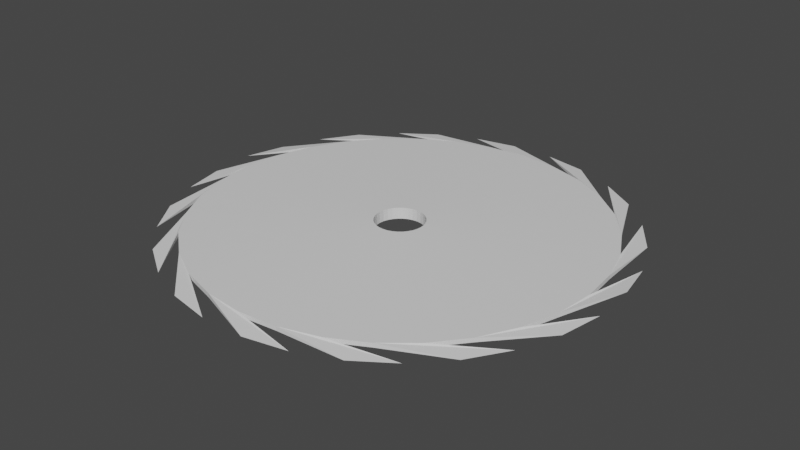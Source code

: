 # Source: sawblade.blend  (saved by Blender 3.6.13; exported with 4.5.12 LTS)
import bpy
from mathutils import Matrix  # noqa: F401  (used for matrix-valued properties, if any)

bpy.ops.wm.read_factory_settings(use_empty=True)
scene = bpy.context.scene
scene.name = 'Scene'

# ---- collections
col_collection = bpy.data.collections.new('Collection'); scene.collection.children.link(col_collection)

# ---- materials (node trees are filled in below, after node groups)
mat_material_001 = bpy.data.materials.new('Material.001')
mat_material_001.use_transparent_shadow = False

# ---- material node trees
mat_material_001.use_nodes = True; mat_material_001.node_tree.nodes.clear()
_N = mat_material_001.node_tree.nodes; _L = mat_material_001.node_tree.links
n0 = _N.new('ShaderNodeBsdfPrincipled'); n0.name = 'Principled BSDF'; n0.location = (10, 300)
n0.distribution = 'GGX'
n0.subsurface_method = 'RANDOM_WALK_SKIN'
n0.inputs[3].default_value = 1.45
n0.inputs[27].default_value = (0.0, 0.0, 0.0, 1.0)
n0.inputs[28].default_value = 1.0
n1 = _N.new('ShaderNodeOutputMaterial'); n1.name = 'Material Output'; n1.location = (300, 300)
_L.new(n0.outputs[0], n1.inputs[0])
n1.is_active_output = True

# ---- world
world_world = bpy.data.worlds.new('World'); scene.world = world_world
world_world.use_nodes = True; world_world.node_tree.nodes.clear()
_N = world_world.node_tree.nodes; _L = world_world.node_tree.links
n0 = _N.new('ShaderNodeOutputWorld'); n0.name = 'World Output'; n0.location = (300, 300)
n1 = _N.new('ShaderNodeBackground'); n1.name = 'Background'; n1.location = (10, 300)
n1.inputs[0].default_value = (0.05088, 0.05088, 0.05088, 1.0)
_L.new(n1.outputs[0], n0.inputs[0])
n0.is_active_output = True
world_world.color = (0.05088, 0.05088, 0.05088)
world_world.use_sun_shadow = False
world_world.sun_shadow_jitter_overblur = 0.0

# ---- meshes
me_circle = bpy.data.meshes.new('Circle')
me_circle.from_pydata([(1.102, 0.1247, 0.03587), (-1.105, 0.09277, 0.03587), (0.1951, 0.9808, 0.04145), (0.3827, 0.9239, 0.04145), (0.5556, 0.8315, 0.04145), (0.7071, 0.7071, 0.04145), (0.8315, 0.5556, 0.04145), (0.9239, 0.3827, 0.04145), (0.9808, 0.1951, 0.04145), (1.0, -1.49e-08, 0.04145), (0.9808, -0.1951, 0.04145), (0.9239, -0.3827, 0.04145), (0.8315, -0.5556, 0.04145), (0.7071, -0.7071, 0.04145), (0.5556, -0.8315, 0.04145), (0.3827, -0.9239, 0.04145), (0.1951, -0.9808, 0.04145), (1.211e-08, -1.0, 0.04145), (-0.1951, -0.9808, 0.04145), (-0.3827, -0.9239, 0.04145), (-0.5556, -0.8315, 0.04145), (-0.7071, -0.7071, 0.04145), (-0.8315, -0.5556, 0.04145), (-0.9239, -0.3827, 0.04145), (-0.9808, -0.1951, 0.04145), (-1.0, -1.49e-08, 0.04145), (-0.9808, 0.1951, 0.04145), (-0.9239, 0.3827, 0.04145), (-0.8315, 0.5556, 0.04145), (-0.7071, 0.7071, 0.04145), (-0.5556, 0.8315, 0.04145), (-0.3827, 0.9239, 0.04145), (1.211e-08, 1.0, 0.04145), (-0.1951, 0.9808, 0.04145), (1.211e-08, 1.0, 0.02056), (-0.1951, 0.9808, 0.02056), (-0.3827, 0.9239, 0.02056), (-0.5556, 0.8315, 0.02056), (-0.7071, 0.7071, 0.02056), (-0.8315, 0.5556, 0.02056), (-0.9239, 0.3827, 0.02056), (-0.9808, 0.1951, 0.02056), (-1.0, -1.49e-08, 0.02056), (-0.9808, -0.1951, 0.02056), (-0.9239, -0.3827, 0.02056), (-0.8315, -0.5556, 0.02056), (-0.7071, -0.7071, 0.02056), (-0.5556, -0.8315, 0.02056), (-0.3827, -0.9239, 0.02056), (-0.1951, -0.9808, 0.02056), (1.211e-08, -1.0, 0.02056), (0.1951, -0.9808, 0.02056), (0.3827, -0.9239, 0.02056), (0.5556, -0.8315, 0.02056), (0.7071, -0.7071, 0.02056), (0.8315, -0.5556, 0.02056), (0.9239, -0.3827, 0.02056), (0.9808, -0.1951, 0.02056), (1.0, -1.49e-08, 0.02056), (0.9808, 0.1951, 0.02056), (0.9239, 0.3827, 0.02056), (0.8315, 0.5556, 0.02056), (0.7071, 0.7071, 0.02056), (0.5556, 0.8315, 0.02056), (0.3827, 0.9239, 0.02056), (0.1951, 0.9808, 0.02056), (-0.3373, 1.057, 0.02624), (-0.537, 0.9707, 0.02624), (-0.7161, 0.8473, 0.02624), (-0.8676, 0.6913, 0.02624), (-0.9858, 0.5088, 0.02624), (-1.066, 0.3067, 0.02624), (-1.102, -0.1247, 0.02624), (-1.057, -0.3373, 0.02624), (-0.9707, -0.537, 0.02624), (-0.8473, -0.7161, 0.02624), (-0.6913, -0.8676, 0.02624), (-0.5088, -0.9858, 0.02624), (-0.3067, -1.066, 0.02624), (-0.09277, -1.105, 0.02624), (0.1247, -1.102, 0.02624), (0.3373, -1.057, 0.02624), (0.537, -0.9707, 0.02624), (0.7161, -0.8473, 0.02624), (0.8676, -0.6913, 0.02624), (0.9858, -0.5088, 0.02624), (1.066, -0.3067, 0.02624), (1.105, -0.09277, 0.02624), (1.057, 0.3373, 0.02624), (0.9707, 0.537, 0.02624), (0.8473, 0.7161, 0.02624), (0.6913, 0.8676, 0.02624), (0.5088, 0.9858, 0.02624), (0.3067, 1.066, 0.02624), (0.09277, 1.105, 0.02624), (-0.1247, 1.102, 0.02624), (0.04653, 0.1123, 0.05951), (0.06756, 0.1011, 0.05951), (0.08598, 0.08598, 0.05951), (0.1011, 0.06756, 0.05951), (0.1123, 0.04653, 0.05951), (0.1193, 0.02372, 0.05951), (0.1216, 1.128e-08, 0.05951), (0.1193, -0.02372, 0.05951), (0.1123, -0.04653, 0.05951), (0.1011, -0.06756, 0.05951), (0.08598, -0.08598, 0.05951), (0.06756, -0.1011, 0.05951), (0.04653, -0.1123, 0.05951), (0.02372, -0.1193, 0.05951), (-8.754e-09, -0.1216, 0.05951), (-0.02372, -0.1193, 0.05951), (-0.04653, -0.1123, 0.05951), (-0.06756, -0.1011, 0.05951), (-0.08598, -0.08598, 0.05951), (-0.1011, -0.06756, 0.05951), (-0.1123, -0.04653, 0.05951), (-0.1193, -0.02372, 0.05951), (-0.1216, 1.128e-08, 0.05951), (-0.1193, 0.02372, 0.05951), (-0.1123, 0.04653, 0.05951), (-0.1011, 0.06756, 0.05951), (-0.08598, 0.08598, 0.05951), (-0.06756, 0.1011, 0.05951), (-0.04653, 0.1123, 0.05951), (-0.02372, 0.1193, 0.05951), (-8.754e-09, 0.1216, 0.05951), (0.02372, 0.1193, 0.05951), (-0.02372, 0.1193, 0.0025), (-0.04653, 0.1123, 0.0025), (-0.06756, 0.1011, 0.0025), (-0.08599, 0.08599, 0.0025), (-0.1011, 0.06756, 0.0025), (-0.1123, 0.04654, 0.0025), (-0.1193, 0.02372, 0.0025), (-0.1216, 1.128e-08, 0.0025), (-0.1193, -0.02372, 0.0025), (-0.1123, -0.04654, 0.0025), (-0.1011, -0.06756, 0.0025), (-0.08599, -0.08599, 0.0025), (-0.06756, -0.1011, 0.0025), (-0.04653, -0.1123, 0.0025), (-0.02372, -0.1193, 0.0025), (-8.754e-09, -0.1216, 0.0025), (0.02372, -0.1193, 0.0025), (0.04653, -0.1123, 0.0025), (0.06756, -0.1011, 0.0025), (0.08598, -0.08598, 0.0025), (0.1011, -0.06755, 0.0025), (0.1123, -0.04653, 0.0025), (0.1216, 1.128e-08, 0.0025), (0.1193, 0.02372, 0.0025), (0.1123, 0.04653, 0.0025), (0.1011, 0.06755, 0.0025), (0.08598, 0.08598, 0.0025), (0.06755, 0.1011, 0.0025), (0.04653, 0.1123, 0.0025), (0.02372, 0.1193, 0.0025), (-8.754e-09, 0.1216, 0.0025), (0.1193, -0.02372, 0.003133)], [], [(22, 76, 77, 21), (30, 69, 70, 29), (8, 89, 90, 7), (16, 82, 83, 15), (24, 74, 75, 23), (2, 95, 66, 32), (33, 67, 68, 31), (10, 0, 88, 9), (18, 80, 81, 17), (26, 72, 73, 25), (4, 93, 94, 3), (12, 86, 87, 11), (20, 78, 79, 19), (28, 71, 1, 27), (6, 91, 92, 5), (14, 84, 85, 13), (28, 121, 122, 29), (15, 108, 109, 16), (32, 126, 127, 2), (30, 123, 124, 31), (17, 110, 111, 18), (4, 97, 98, 5), (31, 124, 125, 33), (18, 111, 112, 19), (5, 98, 99, 6), (33, 125, 126, 32), (19, 112, 113, 20), (6, 99, 100, 7), (20, 113, 114, 21), (7, 100, 101, 8), (21, 114, 115, 22), (8, 101, 102, 9), (22, 115, 116, 23), (9, 102, 103, 10), (23, 116, 117, 24), (10, 103, 104, 11), (24, 117, 118, 25), (11, 104, 105, 12), (25, 118, 119, 26), (12, 105, 106, 13), (26, 119, 120, 27), (13, 106, 107, 14), (27, 120, 121, 28), (14, 107, 108, 15), (2, 127, 96, 3), (35, 34, 158, 128), (29, 122, 123, 30), (16, 109, 110, 17), (53, 52, 145, 146), (40, 39, 132, 133), (54, 53, 146, 147), (39, 38, 131, 132), (34, 65, 157, 158), (41, 40, 133, 134), (55, 54, 147, 148), (42, 41, 134, 135), (56, 55, 148, 149), (43, 42, 135, 136), (57, 56, 149, 159), (44, 43, 136, 137), (58, 57, 159, 150), (45, 44, 137, 138), (59, 58, 150, 151), (46, 45, 138, 139), (60, 59, 151, 152), (47, 46, 139, 140), (61, 60, 152, 153), (48, 47, 140, 141), (62, 61, 153, 154), (52, 51, 144, 145), (49, 48, 141, 142), (36, 35, 128, 129), (63, 62, 154, 155), (50, 49, 142, 143), (37, 36, 129, 130), (64, 63, 155, 156), (51, 50, 143, 144), (38, 37, 130, 131), (65, 64, 156, 157), (53, 54, 85, 84), (61, 62, 92, 91), (39, 40, 1, 71), (47, 48, 79, 78), (55, 56, 87, 86), (63, 64, 94, 93), (41, 42, 73, 72), (49, 50, 81, 80), (57, 58, 88, 0), (35, 36, 68, 67), (65, 34, 66, 95), (43, 44, 75, 74), (51, 52, 83, 82), (59, 60, 90, 89), (37, 38, 70, 69), (45, 46, 77, 76), (63, 4, 5, 62), (37, 30, 31, 36), (60, 7, 90), (54, 13, 85), (69, 30, 37), (91, 6, 61), (65, 2, 3, 64), (39, 28, 29, 38), (38, 29, 70), (62, 5, 92), (76, 22, 45), (71, 28, 39), (41, 26, 27, 40), (46, 21, 77), (40, 27, 1), (78, 20, 47), (43, 24, 25, 42), (48, 19, 79), (86, 12, 55), (45, 22, 23, 44), (56, 11, 87), (93, 4, 63), (47, 20, 21, 46), (64, 3, 94), (72, 26, 41), (49, 18, 19, 48), (42, 25, 73), (80, 18, 49), (51, 16, 17, 50), (50, 17, 81), (0, 10, 57), (53, 14, 15, 52), (58, 9, 88), (67, 33, 35), (55, 12, 13, 54), (36, 31, 68), (95, 2, 65), (57, 10, 11, 56), (34, 32, 66), (74, 24, 43), (59, 8, 9, 58), (44, 23, 75), (82, 16, 51), (61, 6, 7, 60), (35, 33, 32, 34), (52, 15, 83), (89, 8, 59), (84, 14, 53), (3, 96, 97, 4), (97, 155, 154, 98), (124, 129, 128, 125), (111, 142, 141, 112), (98, 154, 153, 99), (125, 128, 158, 126), (112, 141, 140, 113), (99, 153, 152, 100), (126, 158, 157, 127), (113, 140, 139, 114), (100, 152, 151, 101), (114, 139, 138, 115), (101, 151, 150, 102), (115, 138, 137, 116), (102, 150, 159, 103), (116, 137, 136, 117), (103, 159, 149, 104), (117, 136, 135, 118), (104, 149, 148, 105), (118, 135, 134, 119), (105, 148, 147, 106), (119, 134, 133, 120), (106, 147, 146, 107), (120, 133, 132, 121), (107, 146, 145, 108), (121, 132, 131, 122), (108, 145, 144, 109), (127, 157, 156, 96), (122, 131, 130, 123), (109, 144, 143, 110), (96, 156, 155, 97), (123, 130, 129, 124), (110, 143, 142, 111)])
_uv = me_circle.uv_layers.new(name='UVMap')
_uv.uv.foreach_set('vector', [0.0, 0.0, 0.0, 0.0, 0.0, 0.0, 0.0, 0.0, 0.0, 0.0, 0.0, 0.0, 0.0, 0.0, 0.0, 0.0, 0.0, 0.0, 0.0, 0.0, 0.0, 0.0, 0.0, 0.0, 0.0, 0.0, 0.0, 0.0, 0.0, 0.0, 0.0, 0.0, 0.0, 0.0, 0.0, 0.0, 0.0, 0.0, 0.0, 0.0, 0.0, 0.0, 0.0, 0.0, 0.0, 0.0, 0.0, 0.0, 0.0, 0.0, 0.0, 0.0, 0.0, 0.0, 0.0, 0.0, 0.0, 0.0, 0.0, 0.0, 0.0, 0.0, 0.0, 0.0, 0.0, 0.0, 0.0, 0.0, 0.0, 0.0, 0.0, 0.0, 0.0, 0.0, 0.0, 0.0, 0.0, 0.0, 0.0, 0.0, 0.0, 0.0, 0.0, 0.0, 0.0, 0.0, 0.0, 0.0, 0.0, 0.0, 0.0, 0.0, 0.0, 0.0, 0.0, 0.0, 0.0, 0.0, 0.0, 0.0, 0.0, 0.0, 0.0, 0.0, 0.0, 0.0, 0.0, 0.0, 0.0, 0.0, 0.0, 0.0, 0.0, 0.0, 0.0, 0.0, 0.0, 0.0, 0.0, 0.0, 0.0, 0.0, 0.0, 0.0, 0.0, 0.0, 0.0, 0.0, 0.0, 0.0, 0.0, 0.0, 0.0, 0.0, 0.0, 0.0, 0.0, 0.0, 0.0, 0.0, 0.0, 0.0, 0.0, 0.0, 0.0, 0.0, 0.0, 0.0, 0.0, 0.0, 0.0, 0.0, 0.0, 0.0, 0.0, 0.0, 0.0, 0.0, 0.0, 0.0, 0.0, 0.0, 0.0, 0.0, 0.0, 0.0, 0.0, 0.0, 0.0, 0.0, 0.0, 0.0, 0.0, 0.0, 0.0, 0.0, 0.0, 0.0, 0.0, 0.0, 0.0, 0.0, 0.0, 0.0, 0.0, 0.0, 0.0, 0.0, 0.0, 0.0, 0.0, 0.0, 0.0, 0.0, 0.0, 0.0, 0.0, 0.0, 0.0, 0.0, 0.0, 0.0, 0.0, 0.0, 0.0, 0.0, 0.0, 0.0, 0.0, 0.0, 0.0, 0.0, 0.0, 0.0, 0.0, 0.0, 0.0, 0.0, 0.0, 0.0, 0.0, 0.0, 0.0, 0.0, 0.0, 0.0, 0.0, 0.0, 0.0, 0.0, 0.0, 0.0, 0.0, 0.0, 0.0, 0.0, 0.0, 0.0, 0.0, 0.0, 0.0, 0.0, 0.0, 0.0, 0.0, 0.0, 0.0, 0.0, 0.0, 0.0, 0.0, 0.0, 0.0, 0.0, 0.0, 0.0, 0.0, 0.0, 0.0, 0.0, 0.0, 0.0, 0.0, 0.0, 0.0, 0.0, 0.0, 0.0, 0.0, 0.0, 0.0, 0.0, 0.0, 0.0, 0.0, 0.0, 0.0, 0.0, 0.0, 0.0, 0.0, 0.0, 0.0, 0.0, 0.0, 0.0, 0.0, 0.0, 0.0, 0.0, 0.0, 0.0, 0.0, 0.0, 0.0, 0.0, 0.0, 0.0, 0.0, 0.0, 0.0, 0.0, 0.0, 0.0, 0.0, 0.0, 0.0, 0.0, 0.0, 0.0, 0.0, 0.0, 0.0, 0.0, 0.0, 0.0, 0.0, 0.0, 0.0, 0.0, 0.0, 0.0, 0.0, 0.0, 0.0, 0.0, 0.0, 0.0, 0.0, 0.0, 0.0, 0.0, 0.0, 0.0, 0.0, 0.0, 0.0, 0.0, 0.0, 0.0, 0.0, 0.0, 0.0, 0.0, 0.0, 0.0, 0.0, 0.0, 0.0, 0.0, 0.0, 0.0, 0.0, 0.0, 0.0, 0.0, 0.0, 0.0, 0.0, 0.0, 0.0, 0.0, 0.0, 0.0, 0.0, 0.0, 0.0, 0.0, 0.0, 0.0, 0.0, 0.0, 0.0, 0.0, 0.0, 0.0, 0.0, 0.0, 0.0, 0.0, 0.0, 0.0, 0.0, 0.0, 0.0, 0.0, 0.0, 0.0, 0.0, 0.0, 0.0, 0.0, 0.0, 0.0, 0.0, 0.0, 0.0, 0.0, 0.0, 0.0, 0.0, 0.0, 0.0, 0.0, 0.0, 0.0, 0.0, 0.0, 0.0, 0.0, 0.0, 0.0, 0.0, 0.0, 0.0, 0.0, 0.0, 0.0, 0.0, 0.0, 0.0, 0.0, 0.0, 0.0, 0.0, 0.0, 0.0, 0.0, 0.0, 0.0, 0.0, 0.0, 0.0, 0.0, 0.0, 0.0, 0.0, 0.0, 0.0, 0.0, 0.0, 0.0, 0.0, 0.0, 0.0, 0.0, 0.0, 0.0, 0.0, 0.0, 0.0, 0.0, 0.0, 0.0, 0.0, 0.0, 0.0, 0.0, 0.0, 0.0, 0.0, 0.0, 0.0, 0.0, 0.0, 0.0, 0.0, 0.0, 0.0, 0.0, 0.0, 0.0, 0.0, 0.0, 0.0, 0.0, 0.0, 0.0, 0.0, 0.0, 0.0, 0.0, 0.0, 0.0, 0.0, 0.0, 0.0, 0.0, 0.0, 0.0, 0.0, 0.0, 0.0, 0.0, 0.0, 0.0, 0.0, 0.0, 0.0, 0.0, 0.0, 0.0, 0.0, 0.0, 0.0, 0.0, 0.0, 0.0, 0.0, 0.0, 0.0, 0.0, 0.0, 0.0, 0.0, 0.0, 0.0, 0.0, 0.0, 0.0, 0.0, 0.0, 0.0, 0.0, 0.0, 0.0, 0.0, 0.0, 0.0, 0.0, 0.0, 0.0, 0.0, 0.0, 0.0, 0.0, 0.0, 0.0, 0.0, 0.0, 0.0, 0.0, 0.0, 0.0, 0.0, 0.0, 0.0, 0.0, 0.0, 0.0, 0.0, 0.0, 0.0, 0.0, 0.0, 0.0, 0.0, 0.0, 0.0, 0.0, 0.0, 0.0, 0.0, 0.0, 0.0, 0.0, 0.0, 0.0, 0.0, 0.0, 0.0, 0.0, 0.0, 0.0, 0.0, 0.0, 0.0, 0.0, 0.0, 0.0, 0.0, 0.0, 0.0, 0.0, 0.0, 0.0, 0.0, 0.0, 0.0, 0.0, 0.0, 0.0, 0.0, 0.0, 0.0, 0.0, 0.0, 0.0, 0.0, 0.0, 0.0, 0.0, 0.0, 0.0, 0.0, 0.0, 0.0, 0.0, 0.0, 0.0, 0.0, 0.0, 0.0, 0.0, 0.0, 0.0, 0.0, 0.0, 0.0, 0.0, 0.0, 0.0, 0.0, 0.0, 0.0, 0.0, 0.0, 0.0, 0.0, 0.0, 0.0, 0.0, 0.0, 0.0, 0.0, 0.0, 0.0, 0.0, 0.0, 0.0, 0.0, 0.0, 0.0, 0.0, 0.0, 0.0, 0.0, 0.0, 0.0, 0.0, 0.0, 0.0, 0.0, 0.0, 0.0, 0.0, 0.0, 0.0, 0.0, 0.0, 0.0, 0.0, 0.0, 0.0, 0.0, 0.0, 0.0, 0.0, 0.0, 0.0, 0.0, 0.0, 0.0, 0.0, 0.0, 0.0, 0.0, 0.0, 0.0, 0.0, 0.0, 0.0, 0.0, 0.0, 0.0, 0.0, 0.0, 0.0, 0.0, 0.0, 0.0, 0.0, 0.0, 0.0, 0.0, 0.0, 0.0, 0.0, 0.0, 0.0, 0.0, 0.0, 0.0, 0.0, 0.0, 0.0, 0.0, 0.0, 0.0, 0.0, 0.0, 0.0, 0.0, 0.0, 0.0, 0.0, 0.0, 0.0, 0.0, 0.0, 0.0, 0.0, 0.0, 0.0, 0.0, 0.0, 0.0, 0.0, 0.0, 0.0, 0.0, 0.0, 0.0, 0.0, 0.0, 0.0, 0.0, 0.0, 0.0, 0.0, 0.0, 0.0, 0.0, 0.0, 0.0, 0.0, 0.0, 0.0, 0.0, 0.0, 0.0, 0.0, 0.0, 0.0, 0.0, 0.0, 0.0, 0.0, 0.0, 0.0, 0.0, 0.0, 0.0, 0.0, 0.0, 0.0, 0.0, 0.0, 0.0, 0.0, 0.0, 0.0, 0.0, 0.0, 0.0, 0.0, 0.0, 0.0, 0.0, 0.0, 0.0, 0.0, 0.0, 0.0, 0.0, 0.0, 0.0, 0.0, 0.0, 0.0, 0.0, 0.0, 0.0, 0.0, 0.0, 0.0, 0.0, 0.0, 0.0, 0.0, 0.0, 0.0, 0.0, 0.0, 0.0, 0.0, 0.0, 0.0, 0.0, 0.0, 0.0, 0.0, 0.0, 0.0, 0.0, 0.0, 0.0, 0.0, 0.0, 0.0, 0.0, 0.0, 0.0, 0.0, 0.0, 0.0, 0.0, 0.0, 0.0, 0.0, 0.0, 0.0, 0.0, 0.0, 0.0, 0.0, 0.0, 0.0, 0.0, 0.0, 0.0, 0.0, 0.0, 0.0, 0.0, 0.0, 0.0, 0.0, 0.0, 0.0, 0.0, 0.0, 0.0, 0.0, 0.0, 0.0, 0.0, 0.0, 0.0, 0.0, 0.0, 0.0, 0.0, 0.0, 0.0, 0.0, 0.0, 0.0, 0.0, 0.0, 0.0, 0.0, 0.0, 0.0, 0.0, 0.0, 0.0, 0.0, 0.0, 0.0, 0.0, 0.0, 0.0, 0.0, 0.0, 0.0, 0.0, 0.0, 0.0, 0.0, 0.0, 0.0, 0.0, 0.0, 0.0, 0.0, 0.0, 0.0, 0.0, 0.0, 0.0, 0.0, 0.0, 0.0, 0.0, 0.0, 0.0, 0.0, 0.0, 0.0, 0.0, 0.0, 0.0, 0.0, 0.0, 0.0, 0.0, 0.0, 0.0, 0.0, 0.0, 0.0, 0.0, 0.0, 0.0, 0.0, 0.0, 0.0, 0.0, 0.0, 0.0, 0.0, 0.0, 0.0, 0.0, 0.0, 0.0, 0.0, 0.0, 0.0, 0.0, 0.0, 0.0, 0.0, 0.0, 0.0, 0.0, 0.0, 0.0, 0.0, 0.0, 0.0, 0.0, 0.0, 0.0, 0.0, 0.0, 0.0, 0.0, 0.0, 0.0, 0.0, 0.0, 0.0, 0.0, 0.0, 0.0, 0.0, 0.0, 0.0, 0.0, 0.0, 0.0, 0.0, 0.0, 0.0, 0.0, 0.0, 0.0, 0.0, 0.0, 0.0, 0.0, 0.0, 0.0, 0.0, 0.0, 0.0, 0.0, 0.0, 0.0, 0.0, 0.0, 0.0, 0.0, 0.0, 0.0, 0.0, 0.0, 0.0, 0.0, 0.0, 0.0, 0.0, 0.0, 0.0, 0.0, 0.0, 0.0, 0.0, 0.0, 0.0, 0.0, 0.0, 0.0, 0.0, 0.0, 0.0, 0.0, 0.0, 0.0, 0.0, 0.0, 0.0, 0.0, 0.0, 0.0, 0.0, 0.0, 0.0, 0.0, 0.0, 0.0, 0.0, 0.0, 0.0, 0.0, 0.0, 0.0, 0.0, 0.0, 0.0, 0.0, 0.0, 0.0, 0.0, 0.0, 0.0, 0.0, 0.0, 0.0, 0.0, 0.0, 0.0, 0.0, 0.0, 0.0, 0.0, 0.0, 0.0, 0.0, 0.0, 0.0, 0.0, 0.0, 0.0, 0.0, 0.0, 0.0, 0.0, 0.0, 0.0, 0.0, 0.0, 0.0, 0.0, 0.0, 0.0, 0.0, 0.0, 0.0, 0.0, 0.0, 0.0, 0.0, 0.0, 0.0, 0.0, 0.0, 0.0, 0.0, 0.0, 0.0, 0.0, 0.0, 0.0, 0.0, 0.0, 0.0, 0.0, 0.0, 0.0, 0.0, 0.0, 0.0, 0.0, 0.0, 0.0, 0.0, 0.0, 0.0, 0.0, 0.0, 0.0, 0.0, 0.0, 0.0, 0.0, 0.0, 0.0, 0.0, 0.0, 0.0, 0.0, 0.0, 0.0, 0.0, 0.0, 0.0, 0.0, 0.0, 0.0, 0.0, 0.0, 0.0, 0.0, 0.0, 0.0, 0.0, 0.0, 0.0, 0.0, 0.0, 0.0, 0.0, 0.0, 0.0, 0.0, 0.0, 0.0, 0.0, 0.0, 0.0, 0.0, 0.0, 0.0, 0.0, 0.0, 0.0, 0.0, 0.0, 0.0, 0.0, 0.0, 0.0, 0.0, 0.0, 0.0, 0.0, 0.0, 0.0, 0.0, 0.0, 0.0, 0.0, 0.0, 0.0, 0.0, 0.0, 0.0, 0.0, 0.0, 0.0, 0.0, 0.0, 0.0, 0.0, 0.0, 0.0, 0.0, 0.0, 0.0, 0.0, 0.0, 0.0, 0.0, 0.0, 0.0, 0.0, 0.0, 0.0, 0.0, 0.0, 0.0, 0.0, 0.0, 0.0, 0.0, 0.0, 0.0, 0.0, 0.0, 0.0, 0.0, 0.0, 0.0, 0.0, 0.0, 0.0, 0.0, 0.0, 0.0, 0.0, 0.0, 0.0, 0.0, 0.0, 0.0, 0.0, 0.0, 0.0, 0.0, 0.0, 0.0, 0.0, 0.0, 0.0, 0.0, 0.0, 0.0, 0.0, 0.0, 0.0, 0.0, 0.0, 0.0, 0.0, 0.0, 0.0, 0.0, 0.0, 0.0, 0.0, 0.0, 0.0, 0.0, 0.0, 0.0, 0.0, 0.0, 0.0, 0.0, 0.0, 0.0, 0.0, 0.0, 0.0, 0.0, 0.0, 0.0, 0.0, 0.0, 0.0, 0.0, 0.0, 0.0, 0.0, 0.0, 0.0, 0.0, 0.0, 0.0, 0.0, 0.0, 0.0, 0.0, 0.0, 0.0, 0.0, 0.0, 0.0, 0.0, 0.0, 0.0, 0.0, 0.0, 0.0, 0.0, 0.0, 0.0, 0.0, 0.0, 0.0, 0.0, 0.0, 0.0, 0.0, 0.0, 0.0, 0.0, 0.0, 0.0, 0.0, 0.0, 0.0, 0.0, 0.0, 0.0, 0.0, 0.0, 0.0, 0.0, 0.0, 0.0, 0.0, 0.0, 0.0, 0.0, 0.0, 0.0, 0.0, 0.0, 0.0, 0.0, 0.0, 0.0, 0.0, 0.0, 0.0, 0.0, 0.0, 0.0, 0.0, 0.0])
me_circle.materials.append(mat_material_001)
me_circle.update()

# ---- objects
ob_circle = bpy.data.objects.new('Circle', me_circle)

# ---- transforms, parenting, visibility, modifiers, constraints
ob_circle.location = (-1.211e-08, 1.49e-08, 0.0)

# ---- collection membership
col_collection.objects.link(ob_circle)

# ---- scene / render settings (as saved in the file)
scene.frame_start = 1; scene.frame_end = 250; scene.frame_set(1)
scene.render.engine = 'BLENDER_EEVEE_NEXT'
scene.cycles.sampling_pattern = 'TABULATED_SOBOL'
scene.view_settings.view_transform = 'Filmic'
bpy.context.view_layer.update()

# ---- added for rendering (the .blend has no active camera and no usable light): camera, sun
cam_auto = bpy.data.cameras.new('AutoCamera')
cam_auto.lens = 50.0
cam_auto.sensor_width = 36.0
cam_auto.clip_end = 1000.0
ob_auto_camera = bpy.data.objects.new('AutoCamera', cam_auto)
scene.collection.objects.link(ob_auto_camera)
ob_auto_camera.location = (2.89348, -3.47217, 2.34578)
ob_auto_camera.rotation_euler = (1.09748, -7.21219e-08, 0.694738)
scene.camera = ob_auto_camera
light_auto_sun = bpy.data.lights.new('AutoSun', 'SUN')
light_auto_sun.energy = 3.0
light_auto_sun.angle = 0.0523599
ob_auto_sun = bpy.data.objects.new('AutoSun', light_auto_sun)
scene.collection.objects.link(ob_auto_sun)
ob_auto_sun.rotation_euler = (0.872665, 0.174533, 0.523599)
bpy.context.view_layer.update()
